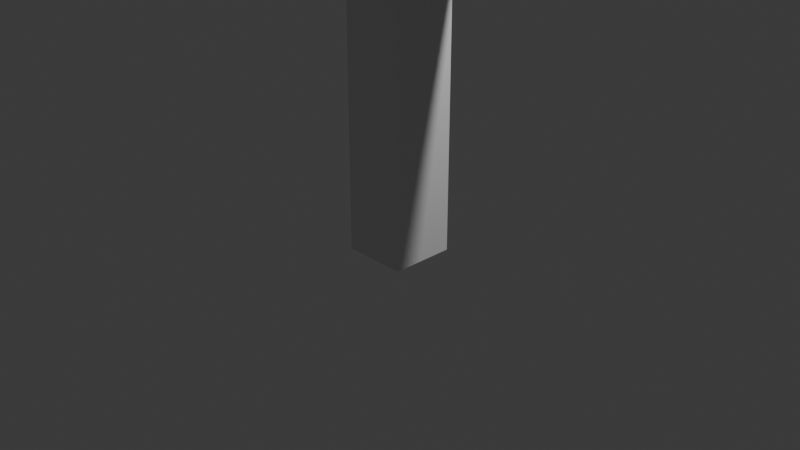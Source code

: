 # Source: sign.blend  (saved by Blender 4.1.24; exported with 4.5.12 LTS)
import bpy
from mathutils import Matrix  # noqa: F401  (used for matrix-valued properties, if any)

bpy.ops.wm.read_factory_settings(use_empty=True)
scene = bpy.context.scene
scene.name = 'Scene'

# ---- collections
col_collection = bpy.data.collections.new('Collection'); scene.collection.children.link(col_collection)

# ---- materials (node trees are filled in below, after node groups)
mat_material = bpy.data.materials.new('Material')
mat_material.alpha_threshold = 0.0
mat_material.use_transparent_shadow = False
mat_material.roughness = 0.5
mat_material.line_color = (0.0, 0.0, 0.0, 1.0)

# ---- material node trees
mat_material.use_nodes = True; mat_material.node_tree.nodes.clear()
_N = mat_material.node_tree.nodes; _L = mat_material.node_tree.links
n0 = _N.new('ShaderNodeOutputMaterial'); n0.name = 'Material Output'; n0.location = (300, 300)
n1 = _N.new('ShaderNodeBsdfPrincipled'); n1.name = 'Principled BSDF'; n1.location = (10, 300)
n1.inputs[3].default_value = 1.45
_L.new(n1.outputs[0], n0.inputs[0])
n0.is_active_output = True

# ---- world
world_world = bpy.data.worlds.new('World'); scene.world = world_world
world_world.use_nodes = True; world_world.node_tree.nodes.clear()
_N = world_world.node_tree.nodes; _L = world_world.node_tree.links
n0 = _N.new('ShaderNodeOutputWorld'); n0.name = 'World Output'; n0.location = (300, 300)
n1 = _N.new('ShaderNodeBackground'); n1.name = 'Background'; n1.location = (10, 300)
n1.inputs[0].default_value = (0.05088, 0.05088, 0.05088, 1.0)
_L.new(n1.outputs[0], n0.inputs[0])
n0.is_active_output = True
world_world.color = (0.05088, 0.05088, 0.05088)
world_world.use_sun_shadow = False
world_world.sun_shadow_jitter_overblur = 0.0

# ---- cameras
cam_camera = bpy.data.cameras.new('Camera')
cam_camera.clip_end = 100.0
cam_camera.ortho_scale = 7.314

# ---- lights
light_light = bpy.data.lights.new('Light', 'POINT')
light_light.transmission_factor = 0.0
light_light.energy = 1000.0
light_light.shadow_soft_size = 0.1
light_light.shadow_maximum_resolution = 0.006
light_light.use_absolute_resolution = True

# ---- meshes
me_cube = bpy.data.meshes.new('Cube')
me_cube.from_pydata([(0.3453, 0.3453, 4.813), (0.3453, 0.3453, -0.3453), (0.3453, -0.3453, 4.813), (0.3453, -0.3453, -0.3453), (-0.3453, 0.3453, 4.813), (-0.3453, 0.3453, -0.3453), (-0.3453, -0.3453, 4.813), (-0.3453, -0.3453, -0.3453)], [], [(0, 4, 6, 2), (3, 2, 6, 7), (7, 6, 4, 5), (5, 1, 3, 7), (1, 0, 2, 3), (5, 4, 0, 1)])
_uv = me_cube.uv_layers.new(name='UVMap')
_uv.uv.foreach_set('vector', [0.625, 0.5, 0.875, 0.5, 0.875, 0.75, 0.625, 0.75, 0.375, 0.75, 0.625, 0.75, 0.625, 1.0, 0.375, 1.0, 0.375, 0.0, 0.625, 0.0, 0.625, 0.25, 0.375, 0.25, 0.125, 0.5, 0.375, 0.5, 0.375, 0.75, 0.125, 0.75, 0.375, 0.5, 0.625, 0.5, 0.625, 0.75, 0.375, 0.75, 0.375, 0.25, 0.625, 0.25, 0.625, 0.5, 0.375, 0.5])
me_cube.materials.append(mat_material)
me_cube.use_mirror_vertex_groups = False
me_cube.update()
me_cube_001 = bpy.data.meshes.new('Cube.001')
me_cube_001.from_pydata([(-1.0, -1.0, -1.0), (-1.0, -1.0, 1.0), (-1.0, 1.0, -1.0), (-1.0, 1.0, 1.0), (1.0, -1.0, -1.0), (1.0, -1.0, 1.0), (1.0, 1.0, -1.0), (1.0, 1.0, 1.0)], [], [(0, 1, 3, 2), (2, 3, 7, 6), (6, 7, 5, 4), (4, 5, 1, 0), (2, 6, 4, 0), (7, 3, 1, 5)])
_uv = me_cube_001.uv_layers.new(name='UVMap')
_uv.uv.foreach_set('vector', [0.375, 0.0, 0.625, 0.0, 0.625, 0.25, 0.375, 0.25, 0.375, 0.25, 0.625, 0.25, 0.625, 0.5, 0.375, 0.5, 0.375, 0.5, 0.625, 0.5, 0.625, 0.75, 0.375, 0.75, 0.375, 0.75, 0.625, 0.75, 0.625, 1.0, 0.375, 1.0, 0.125, 0.5, 0.375, 0.5, 0.375, 0.75, 0.125, 0.75, 0.625, 0.5, 0.875, 0.5, 0.875, 0.75, 0.625, 0.75])
me_cube_001.update()

# ---- objects
ob_cube = bpy.data.objects.new('Cube', me_cube)
ob_light = bpy.data.objects.new('Light', light_light)
ob_camera = bpy.data.objects.new('Camera', cam_camera)
ob_cube_001 = bpy.data.objects.new('Cube.001', me_cube_001)

# ---- transforms, parenting, visibility, modifiers, constraints
ob_cube.location = (0.0, 0.0, 0.0)
ob_cube.lock_rotations_4d = False
ob_cube.empty_display_type = 'ARROWS'
ob_cube.lineart.crease_threshold = 0.0
ob_light.location = (4.076, 1.005, 5.904)
ob_light.rotation_euler = (0.6503, 0.05522, 1.866)
ob_light.lock_rotations_4d = False
ob_light.empty_display_type = 'ARROWS'
ob_light.color = (0.0, 0.0, 0.0, 0.0)
ob_light.lineart.crease_threshold = 0.0
ob_camera.location = (7.359, -6.926, 4.958)
ob_camera.rotation_euler = (1.109, 0.0, 0.8149)
ob_camera.lock_rotations_4d = False
ob_camera.empty_display_type = 'ARROWS'
ob_camera.color = (0.0, 0.0, 0.0, 0.0)
ob_camera.display_type = 'WIRE'
ob_camera.lineart.crease_threshold = 0.0
ob_cube_001.location = (0.0, 0.0, 5.146)
ob_cube_001.scale = (3.697, 0.5373, 1.737)

# ---- collection membership
col_collection.objects.link(ob_cube)
col_collection.objects.link(ob_light)
col_collection.objects.link(ob_camera)
col_collection.objects.link(ob_cube_001)

# ---- scene / render settings (as saved in the file)
scene.camera = ob_camera
scene.frame_start = 1; scene.frame_end = 250; scene.frame_set(1)
scene.render.engine = 'BLENDER_EEVEE_NEXT'
scene.cycles.sampling_pattern = 'TABULATED_SOBOL'
scene.eevee.ray_tracing_options.trace_max_roughness = 0.0
bpy.context.view_layer.update()
